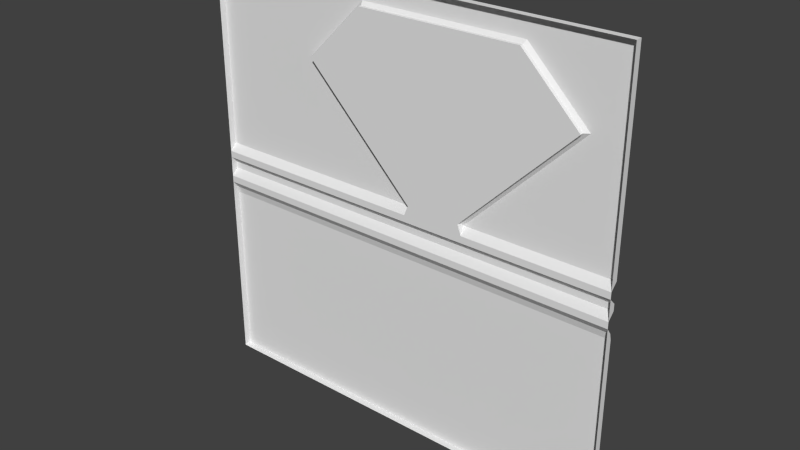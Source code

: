 # Source: flight1_3.blend  (saved by Blender 2.76.0; exported with 4.5.12 LTS)
import bpy
from mathutils import Matrix  # noqa: F401  (used for matrix-valued properties, if any)

bpy.ops.wm.read_factory_settings(use_empty=True)
scene = bpy.context.scene
scene.name = 'Scene'

# ---- collections
col_collection_1 = bpy.data.collections.new('Collection 1'); scene.collection.children.link(col_collection_1)

# ---- world
world_world = bpy.data.worlds.new('World'); scene.world = world_world
world_world.color = (0.05088, 0.05088, 0.05088)
world_world.use_sun_shadow = False
world_world.sun_shadow_jitter_overblur = 0.0
world_world.cycles.sampling_method = 'MANUAL'
world_world.cycles.sample_map_resolution = 256

# ---- meshes
me_flight1_3_meshdata = bpy.data.meshes.new('flight1_3_meshdata')
me_flight1_3_meshdata.from_pydata([(1.28, -1.24, -1.28), (-1.28, -1.24, -1.28), (1.28, -1.24, 1.28), (-1.28, -1.24, 1.28), (1.28, -1.24, 0.0), (-1.28, -1.24, 0.0), (-1.28, -1.24, 0.1201), (1.28, -1.24, 0.1201), (1.28, -1.24, -0.2007), (-1.28, -1.24, -0.2007), (-1.28, -1.25, -0.1605), (-1.28, -1.28, -0.1204), (-1.28, -1.28, -0.08027), (-1.28, -1.24, -0.04013), (1.28, -1.24, -0.04013), (1.28, -1.28, -0.08027), (1.28, -1.28, -0.1204), (1.28, -1.25, -0.1605), (1.28, -1.28, 0.08006), (1.28, -1.28, 0.04003), (-1.28, -1.28, 0.04003), (-1.28, -1.28, 0.08006), (1.28, -1.28, -1.28), (-1.28, -1.28, -1.28), (1.28, -1.28, 1.28), (-1.28, -1.28, 1.28), (0.06904, -1.26, 0.1401), (0.3914, -1.26, 0.1401), (-0.5914, -1.26, 0.8005), (-0.2518, -1.26, 1.14), (0.7125, -1.26, 1.139), (1.054, -1.26, 0.8002), (0.06076, -1.24, 0.1201), (0.3997, -1.24, 0.1201), (-0.6196, -1.24, 0.8005), (-0.2601, -1.24, 1.16), (0.7208, -1.24, 1.159), (1.082, -1.24, 0.8002), (0.06904, -1.28, 0.1401), (0.3914, -1.28, 0.1401), (-0.5914, -1.28, 0.8005), (-0.2518, -1.28, 1.14), (0.7125, -1.28, 1.139), (1.054, -1.28, 0.8002), (0.04448, -1.28, 0.08006), (0.4144, -1.28, 0.08006)], [], [(36, 35, 2), (13, 5, 4), (45, 33, 7), (1, 9, 8), (9, 10, 17), (10, 11, 16), (11, 12, 15), (12, 13, 14), (5, 20, 19), (7, 33, 37), (3, 25, 24), (0, 22, 23), (6, 21, 25), (13, 12, 20), (11, 10, 9), (8, 16, 22), (19, 15, 14), (24, 18, 7), (27, 39, 43), (39, 27, 33), (28, 26, 32), (28, 34, 35), (29, 35, 36), (31, 30, 36), (31, 37, 33), (41, 42, 38), (30, 42, 41), (28, 40, 38), (31, 43, 42), (29, 41, 40), (38, 44, 32), (44, 21, 6), (32, 6, 34), (44, 19, 20), (2, 7, 37), (34, 6, 3), (2, 37, 36), (35, 34, 3), (3, 2, 35), (14, 13, 4), (18, 45, 7), (0, 1, 8), (8, 9, 17), (17, 10, 16), (16, 11, 15), (15, 12, 14), (4, 5, 19), (2, 3, 24), (1, 0, 23), (3, 6, 25), (5, 13, 20), (9, 1, 23), (23, 11, 9), (22, 0, 8), (8, 17, 16), (4, 19, 14), (2, 24, 7), (31, 27, 43), (45, 39, 33), (34, 28, 32), (29, 28, 35), (30, 29, 36), (37, 31, 36), (27, 31, 33), (39, 38, 42), (40, 41, 38), (42, 43, 39), (29, 30, 41), (26, 28, 38), (30, 31, 42), (28, 29, 40), (26, 38, 32), (32, 44, 6), (44, 38, 45), (20, 21, 44), (18, 19, 45), (38, 39, 45), (45, 19, 44)])
_uv = me_flight1_3_meshdata.uv_layers.new(name='UVMap')
_uv.uv.foreach_set('vector', [0.2184, 0.9525, 0.6016, 0.9531, 0.0, 1.0, 1.0, 0.4843, 1.0, 0.5, 0.0, 0.5, 0.3381, 0.5313, 0.3439, 0.5469, 0.0, 0.5469, 1.0, 0.0, 1.0, 0.4216, 0.0, 0.4216, 1.0, 0.4216, 1.0, 0.4373, 0.0, 0.4373, 1.0, 0.4373, 1.0, 0.453, 0.0, 0.453, 1.0, 0.453, 1.0, 0.4686, 0.0, 0.4686, 1.0, 0.4686, 1.0, 0.4843, 0.0, 0.4843, 1.0, 0.5, 1.0, 0.5156, 0.0, 0.5156, 0.0, 0.5469, 0.3439, 0.5469, 0.07806, 0.8126, 1.0, 0.9975, 1.0, 0.9975, 0.0, 0.9975, 0.0, -0.007382, 0.0, -0.007382, 1.0, -0.007382, 0.9961, 0.5469, 0.9961, 0.5313, 0.9961, 1.0, 0.9961, 0.4843, 0.9961, 0.4686, 0.9961, 0.5156, 0.9961, 0.453, 0.9961, 0.4373, 0.9961, 0.4216, 0.001953, 0.4216, 0.001953, 0.453, 0.001953, 0.0, 0.001953, 0.5156, 0.001953, 0.4686, 0.001953, 0.4843, 0.001953, 1.0, 0.001953, 0.5313, 0.001953, 0.5469, 0.7915, 0.7698, 0.7915, 0.7698, 0.7543, 0.7698, 0.3471, 0.5547, 0.3471, 0.5547, 0.3439, 0.5469, 0.803, 0.6964, 0.6681, 0.6964, 0.6669, 0.6935, 0.8361, 0.7832, 0.8405, 0.7877, 0.7268, 0.7877, 0.8117, 0.9154, 0.8131, 0.9187, 0.6493, 0.9185, 0.009623, 0.7675, 0.09108, 0.7673, 0.09248, 0.7707, 0.005155, 0.7087, 0.003039, 0.7066, 0.1048, 0.7067, 0.5918, 0.9385, 0.2282, 0.938, 0.4708, 0.5615, 0.6522, 0.9154, 0.6522, 0.9154, 0.7831, 0.9156, 0.7943, 0.7698, 0.7943, 0.7698, 0.7518, 0.7698, 0.02804, 0.8641, 0.02804, 0.8641, 0.09721, 0.864, 0.7269, 0.8655, 0.7269, 0.8655, 0.7919, 0.8655, 0.473, 0.5547, 0.4826, 0.5313, 0.4763, 0.5469, 0.4826, 0.5313, 1.0, 0.5313, 1.0, 0.5469, 0.4763, 0.5469, 1.0, 0.5469, 0.742, 0.8127, 0.4826, 0.5313, 0.0, 0.5156, 1.0, 0.5156, 0.0, 1.0, 0.0, 0.5469, 0.07806, 0.8126, 0.742, 0.8127, 1.0, 0.5469, 1.0, 1.0, 0.0, 1.0, 0.07806, 0.8126, 0.2184, 0.9525, 0.6016, 0.9531, 0.742, 0.8127, 1.0, 1.0, 1.0, 1.0, 0.0, 1.0, 0.6016, 0.9531, 0.0, 0.4843, 1.0, 0.4843, 0.0, 0.5, 0.0, 0.5313, 0.3381, 0.5313, 0.0, 0.5469, 0.0, 0.0, 1.0, 0.0, 0.0, 0.4216, 0.0, 0.4216, 1.0, 0.4216, 0.0, 0.4373, 0.0, 0.4373, 1.0, 0.4373, 0.0, 0.453, 0.0, 0.453, 1.0, 0.453, 0.0, 0.4686, 0.0, 0.4686, 1.0, 0.4686, 0.0, 0.4843, 0.0, 0.5, 1.0, 0.5, 0.0, 0.5156, 0.0, 0.9975, 1.0, 0.9975, 0.0, 0.9975, 1.0, -0.007382, 0.0, -0.007382, 1.0, -0.007382, 0.9961, 1.0, 0.9961, 0.5469, 0.9961, 1.0, 0.9961, 0.5, 0.9961, 0.4843, 0.9961, 0.5156, 0.9961, 0.4216, 0.9961, 0.0, 0.9961, 0.0, 0.9961, 0.0, 0.9961, 0.453, 0.9961, 0.4216, 0.001953, 0.0, 0.001953, 0.0, 0.001953, 0.4216, 0.001953, 0.4216, 0.001953, 0.4373, 0.001953, 0.453, 0.001953, 0.5, 0.001953, 0.5156, 0.001953, 0.4843, 0.001953, 1.0, 0.001953, 1.0, 0.001953, 0.5469, 0.7543, 0.7698, 0.7915, 0.7698, 0.7543, 0.7698, 0.3381, 0.5313, 0.3471, 0.5547, 0.3439, 0.5469, 0.8059, 0.6935, 0.803, 0.6964, 0.6669, 0.6935, 0.7286, 0.7832, 0.8361, 0.7832, 0.7268, 0.7877, 0.6506, 0.9152, 0.8117, 0.9154, 0.6493, 0.9185, 0.00623, 0.7709, 0.009623, 0.7675, 0.09248, 0.7707, 0.1039, 0.7088, 0.005155, 0.7087, 0.1048, 0.7067, 0.3493, 0.5615, 0.4708, 0.5615, 0.2282, 0.938, 0.7198, 0.8105, 0.5918, 0.9385, 0.4708, 0.5615, 0.2282, 0.938, 0.1003, 0.8104, 0.3493, 0.5615, 0.7831, 0.9156, 0.6522, 0.9154, 0.7831, 0.9156, 0.7518, 0.7698, 0.7943, 0.7698, 0.7518, 0.7698, 0.09721, 0.864, 0.02804, 0.8641, 0.09721, 0.864, 0.7919, 0.8655, 0.7269, 0.8655, 0.7919, 0.8655, 0.473, 0.5547, 0.473, 0.5547, 0.4763, 0.5469, 0.4763, 0.5469, 0.4826, 0.5313, 1.0, 0.5469, 0.4826, 0.5313, 0.473, 0.5547, 0.3381, 0.5313, 1.0, 0.5156, 1.0, 0.5313, 0.4826, 0.5313, 0.0, 0.5313, 0.0, 0.5156, 0.3381, 0.5313, 0.473, 0.5547, 0.3471, 0.5547, 0.3381, 0.5313, 0.3381, 0.5313, 0.0, 0.5156, 0.4826, 0.5313])
me_flight1_3_meshdata.use_remesh_preserve_volume = False
me_flight1_3_meshdata.use_remesh_preserve_attributes = False
me_flight1_3_meshdata.use_mirror_vertex_groups = False
me_flight1_3_meshdata.update()

# ---- objects
ob_flight1_3_mesh = bpy.data.objects.new('flight1_3_mesh', me_flight1_3_meshdata)

# ---- transforms, parenting, visibility, modifiers, constraints
ob_flight1_3_mesh.location = (0.0, 0.0, 0.0)
ob_flight1_3_mesh.lineart.crease_threshold = 0.0

# ---- collection membership
col_collection_1.objects.link(ob_flight1_3_mesh)

# ---- scene / render settings (as saved in the file)
scene.frame_start = 1; scene.frame_end = 2; scene.frame_set(1)
scene.render.engine = 'BLENDER_EEVEE_NEXT'
scene.render.resolution_percentage = 50
scene.render.dither_intensity = 0.0
scene.cycles.use_denoising = False
scene.cycles.samples = 10
scene.cycles.sampling_pattern = 'TABULATED_SOBOL'
scene.cycles.light_sampling_threshold = 0.0
scene.cycles.use_adaptive_sampling = False
scene.cycles.use_light_tree = False
scene.cycles.blur_glossy = 0.0
scene.cycles.pixel_filter_type = 'GAUSSIAN'
scene.cycles.sample_clamp_indirect = 0.0
scene.view_settings.view_transform = 'Standard'
bpy.context.view_layer.update()

# ---- added for rendering (the .blend has no active camera and no usable light): camera, sun
cam_auto = bpy.data.cameras.new('AutoCamera')
cam_auto.lens = 50.0
cam_auto.sensor_width = 36.0
cam_auto.clip_end = 1000.0
ob_auto_camera = bpy.data.objects.new('AutoCamera', cam_auto)
scene.collection.objects.link(ob_auto_camera)
ob_auto_camera.location = (3.34987, -5.27985, 2.6799)
ob_auto_camera.rotation_euler = (1.09748, -7.21219e-08, 0.694738)
scene.camera = ob_auto_camera
light_auto_sun = bpy.data.lights.new('AutoSun', 'SUN')
light_auto_sun.energy = 3.0
light_auto_sun.angle = 0.0523599
ob_auto_sun = bpy.data.objects.new('AutoSun', light_auto_sun)
scene.collection.objects.link(ob_auto_sun)
ob_auto_sun.rotation_euler = (0.872665, 0.174533, 0.523599)
bpy.context.view_layer.update()
